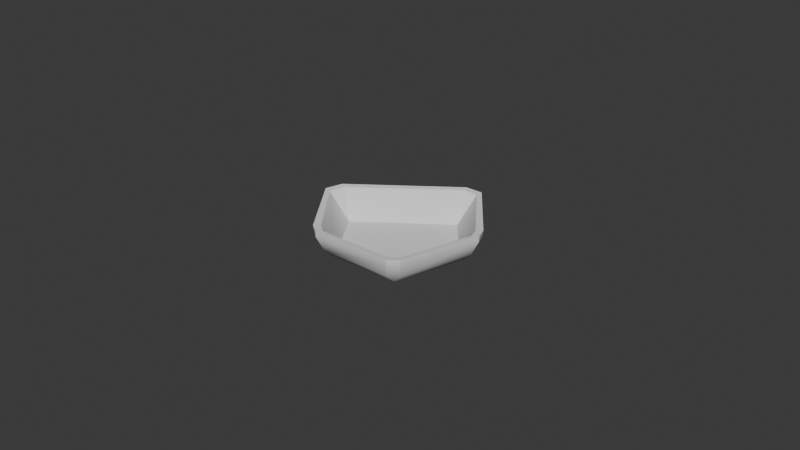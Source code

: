 # Source: weigh_boat_Xsmall.blend  (saved by Blender 4.1.23; exported with 4.5.12 LTS)
import bpy
from mathutils import Matrix  # noqa: F401  (used for matrix-valued properties, if any)

bpy.ops.wm.read_factory_settings(use_empty=True)
scene = bpy.context.scene
scene.name = 'Scene'

# ---- collections
col_collection = bpy.data.collections.new('Collection'); scene.collection.children.link(col_collection)

# ---- world
world_world = bpy.data.worlds.new('World'); scene.world = world_world
world_world.use_nodes = True; world_world.node_tree.nodes.clear()
_N = world_world.node_tree.nodes; _L = world_world.node_tree.links
n0 = _N.new('ShaderNodeOutputWorld'); n0.name = 'World Output'; n0.location = (300, 300)
n1 = _N.new('ShaderNodeBackground'); n1.name = 'Background'; n1.location = (10, 300)
n1.inputs[0].default_value = (0.05088, 0.05088, 0.05088, 1.0)
_L.new(n1.outputs[0], n0.inputs[0])
n0.is_active_output = True
world_world.color = (0.05088, 0.05088, 0.05088)
world_world.use_sun_shadow = False
world_world.sun_shadow_jitter_overblur = 0.0

# ---- meshes
me_cylinder = bpy.data.meshes.new('Cylinder')
me_cylinder.from_pydata([(0.005072, 0.0223, -0.004416), (0.005006, 0.02108, -0.003767), (0.01905, 0.006133, -0.004416), (0.01762, 0.005544, -0.003767), (0.01179, -0.01623, -0.004416), (0.01116, -0.01495, -0.003767), (-0.01172, -0.01623, -0.004416), (-0.01102, -0.0151, -0.003767), (-0.02278, 0.002064, -0.004416), (-0.02135, 0.001948, -0.003767), (0.02191, 0.005206, -0.001416), (0.02191, 0.005206, 0.004584), (0.01464, -0.01715, -0.001416), (0.01464, -0.01715, 0.004584), (0.01179, -0.01923, -0.001416), (0.01179, -0.01923, 0.004584), (-0.01172, -0.01923, -0.001416), (-0.01172, -0.01923, 0.004584), (-0.01458, -0.01715, -0.001416), (-0.01458, -0.01715, 0.004584), (-0.02695, 0.000707, -0.001416), (-0.02831, 0.001269, 0.004584), (0.002491, 0.02585, -0.001416), (0.002248, 0.02739, 0.004584), (-0.02536, 0.005618, -0.001416), (-0.02672, 0.00618, 0.004584), (0.007654, 0.02585, -0.001416), (0.007411, 0.02739, 0.004584), (0.02082, 0.00856, -0.001416), (0.02082, 0.00856, 0.004584), (0.02409, 0.005732, 0.003116), (0.02409, 0.005732, 0.004884), (0.0161, -0.01887, 0.003116), (0.0161, -0.01887, 0.004884), (0.01296, -0.02115, 0.003116), (0.01296, -0.02115, 0.004884), (-0.0129, -0.02115, 0.003116), (-0.0129, -0.02115, 0.004884), (-0.01604, -0.01887, 0.003116), (-0.01604, -0.01887, 0.004884), (-0.03016, 0.001476, 0.003116), (-0.03016, 0.001476, 0.004884), (0.002232, 0.02913, 0.003116), (0.002232, 0.02913, 0.004884), (-0.0284, 0.006878, 0.003116), (-0.0284, 0.006878, 0.004884), (0.007912, 0.02913, 0.003116), (0.007912, 0.02913, 0.004884), (0.02289, 0.009421, 0.003116), (0.02289, 0.009421, 0.004884)], [], [(28, 10, 2), (3, 5, 13, 11), (5, 7, 17, 15), (3, 1, 9, 7, 5), (8, 20, 24), (9, 1, 23, 25), (0, 2, 4, 6, 8), (23, 27, 47, 43), (29, 3, 11), (5, 15, 13), (4, 2, 10, 12), (15, 17, 37, 35), (4, 12, 14), (7, 19, 17), (6, 4, 14, 16), (28, 26, 46, 48), (8, 6, 18, 20), (7, 9, 21, 19), (16, 18, 6), (20, 18, 38, 40), (9, 25, 21), (23, 1, 27), (0, 8, 24, 22), (11, 13, 33, 31), (1, 3, 29, 27), (22, 26, 0), (2, 0, 26, 28), (16, 14, 34, 36), (12, 10, 30, 32), (21, 25, 45, 41), (24, 20, 40, 44), (10, 28, 48, 30), (30, 31, 33, 32), (34, 35, 37, 36), (38, 39, 41, 40), (44, 45, 43, 42), (46, 47, 49, 48), (32, 33, 35, 34), (36, 37, 39, 38), (40, 41, 45, 44), (47, 46, 42, 43), (49, 31, 30, 48), (14, 12, 32, 34), (19, 21, 41, 39), (27, 29, 49, 47), (22, 24, 44, 42), (29, 11, 31, 49), (13, 15, 35, 33), (26, 22, 42, 46), (25, 23, 43, 45), (17, 19, 39, 37), (18, 16, 36, 38)])
me_cylinder.polygons.foreach_set('use_smooth', [True] * 52)
_k = set([(0, 2), (0, 8), (0, 26), (1, 3), (1, 9), (1, 27), (2, 4), (3, 5), (4, 6), (5, 7), (6, 8), (7, 9), (8, 20), (9, 21), (9, 25), (10, 30), (11, 13), (11, 29), (12, 32), (13, 15), (14, 34), (15, 17), (16, 36), (17, 19), (19, 21), (20, 40), (21, 25), (22, 42), (23, 25), (23, 27), (24, 44), (26, 46), (27, 29), (30, 31), (31, 33), (31, 49), (32, 33), (33, 35), (34, 35), (35, 37), (36, 37), (37, 39), (39, 41), (40, 41), (40, 44), (41, 45), (42, 43), (42, 44), (42, 46), (43, 45), (43, 47), (44, 45), (46, 47), (47, 49)])
me_cylinder.attributes.new('sharp_edge', 'BOOLEAN', 'EDGE').data.foreach_set('value', [ (min(e.vertices), max(e.vertices)) in _k for e in me_cylinder.edges])
_uv = me_cylinder.uv_layers.new(name='UVMap')
_uv.uv.foreach_set('vector', [0.9783, 0.3242, 0.9783, 0.3242, 0.9783, 0.3242, 0.4783, 0.3242, 0.3911, 0.05584, 0.3911, 0.05584, 0.4783, 0.3242, 0.3911, 0.05584, 0.1089, 0.05584, 0.1089, 0.05584, 0.3911, 0.05584, 0.4783, 0.3242, 0.25, 0.49, 0.02175, 0.3242, 0.1089, 0.05584, 0.3911, 0.05584, 0.5217, 0.3242, 0.5217, 0.3242, 0.5217, 0.3242, 0.02175, 0.3242, 0.25, 0.49, 0.25, 0.49, 0.02175, 0.3242, 0.75, 0.49, 0.9783, 0.3242, 0.8911, 0.05584, 0.6089, 0.05584, 0.5217, 0.3242, 0.25, 0.49, 0.25, 0.49, 0.25, 0.49, 0.25, 0.49, 0.4783, 0.3242, 0.4783, 0.3242, 0.4783, 0.3242, 0.3911, 0.05584, 0.3911, 0.05584, 0.3911, 0.05584, 0.8911, 0.05584, 0.9783, 0.3242, 0.9783, 0.3242, 0.8911, 0.05584, 0.3911, 0.05584, 0.1089, 0.05584, 0.1089, 0.05584, 0.3911, 0.05584, 0.8911, 0.05584, 0.8911, 0.05584, 0.8911, 0.05584, 0.1089, 0.05584, 0.1089, 0.05584, 0.1089, 0.05584, 0.6089, 0.05584, 0.8911, 0.05584, 0.8911, 0.05584, 0.6089, 0.05584, 0.9783, 0.3242, 0.75, 0.49, 0.75, 0.49, 0.9783, 0.3242, 0.5217, 0.3242, 0.6089, 0.05584, 0.6089, 0.05584, 0.5217, 0.3242, 0.1089, 0.05584, 0.02175, 0.3242, 0.02175, 0.3242, 0.1089, 0.05584, 0.6089, 0.05584, 0.6089, 0.05584, 0.6089, 0.05584, 0.5217, 0.3242, 0.6089, 0.05584, 0.6089, 0.05584, 0.5217, 0.3242, 0.02175, 0.3242, 0.02175, 0.3242, 0.02175, 0.3242, 0.25, 0.49, 0.25, 0.49, 0.25, 0.49, 0.75, 0.49, 0.5217, 0.3242, 0.5217, 0.3242, 0.75, 0.49, 0.4783, 0.3242, 0.3911, 0.05584, 0.3911, 0.05584, 0.4783, 0.3242, 0.25, 0.49, 0.4783, 0.3242, 0.4783, 0.3242, 0.25, 0.49, 0.75, 0.49, 0.75, 0.49, 0.75, 0.49, 0.9783, 0.3242, 0.75, 0.49, 0.75, 0.49, 0.9783, 0.3242, 0.6089, 0.05584, 0.8911, 0.05584, 0.8911, 0.05584, 0.6089, 0.05584, 0.8911, 0.05584, 0.9783, 0.3242, 0.9783, 0.3242, 0.8911, 0.05584, 0.02175, 0.3242, 0.02175, 0.3242, 0.02175, 0.3242, 0.02175, 0.3242, 0.5217, 0.3242, 0.5217, 0.3242, 0.5217, 0.3242, 0.5217, 0.3242, 0.9783, 0.3242, 0.9783, 0.3242, 0.9783, 0.3242, 0.9783, 0.3242, 0.8, 0.5, 0.8, 1.0, 0.6, 1.0, 0.6, 0.5, 0.6, 0.5, 0.6, 1.0, 0.4, 1.0, 0.4, 0.5, 0.4, 0.5, 0.4, 1.0, 0.2, 1.0, 0.2, 0.5, 0.2, 0.5, 0.2, 1.0, 2.98e-08, 1.0, 2.98e-08, 0.5, 1.0, 0.5, 1.0, 1.0, 0.8, 1.0, 0.8, 0.5, 0.8911, 0.05584, 0.3911, 0.05584, 0.6, 1.0, 0.8911, 0.05584, 0.6089, 0.05584, 0.1089, 0.05584, 0.4, 1.0, 0.6089, 0.05584, 0.5217, 0.3242, 0.02175, 0.3242, 0.2, 1.0, 0.5217, 0.3242, 1.0, 1.0, 1.0, 0.5, 0.75, 0.49, 2.98e-08, 1.0, 0.8, 1.0, 0.8, 1.0, 0.9783, 0.3242, 0.8, 0.5, 0.8911, 0.05584, 0.8911, 0.05584, 0.8911, 0.05584, 0.8911, 0.05584, 0.1089, 0.05584, 0.02175, 0.3242, 0.02175, 0.3242, 0.1089, 0.05584, 0.25, 0.49, 0.4783, 0.3242, 0.4783, 0.3242, 0.25, 0.49, 0.75, 0.49, 0.5217, 0.3242, 0.5217, 0.3242, 0.75, 0.49, 0.4783, 0.3242, 0.4783, 0.3242, 0.4783, 0.3242, 0.4783, 0.3242, 0.3911, 0.05584, 0.3911, 0.05584, 0.3911, 0.05584, 0.3911, 0.05584, 0.75, 0.49, 0.75, 0.49, 0.75, 0.49, 0.75, 0.49, 0.02175, 0.3242, 0.25, 0.49, 0.25, 0.49, 0.02175, 0.3242, 0.1089, 0.05584, 0.1089, 0.05584, 0.1089, 0.05584, 0.1089, 0.05584, 0.6089, 0.05584, 0.6089, 0.05584, 0.6089, 0.05584, 0.6089, 0.05584])
me_cylinder.update()

# ---- objects
ob_cylinder = bpy.data.objects.new('Cylinder', me_cylinder)

# ---- transforms, parenting, visibility, modifiers, constraints
ob_cylinder.location = (0.0, 0.0, 0.0)

# ---- collection membership
col_collection.objects.link(ob_cylinder)

# ---- scene / render settings (as saved in the file)
scene.frame_start = 1; scene.frame_end = 250; scene.frame_set(48)
scene.render.engine = 'BLENDER_EEVEE_NEXT'
scene.cycles.sampling_pattern = 'TABULATED_SOBOL'
scene.eevee.ray_tracing_options.trace_max_roughness = 0.0
bpy.context.view_layer.update()

# ---- added for rendering (the .blend has no active camera and no usable light): camera, sun
cam_auto = bpy.data.cameras.new('AutoCamera')
cam_auto.lens = 50.0
cam_auto.sensor_width = 36.0
cam_auto.clip_end = 1000.0
ob_auto_camera = bpy.data.objects.new('AutoCamera', cam_auto)
scene.collection.objects.link(ob_auto_camera)
ob_auto_camera.location = (0.182014, -0.218059, 0.14827)
ob_auto_camera.rotation_euler = (1.09748, -7.21219e-08, 0.694738)
scene.camera = ob_auto_camera
light_auto_sun = bpy.data.lights.new('AutoSun', 'SUN')
light_auto_sun.energy = 3.0
light_auto_sun.angle = 0.0523599
ob_auto_sun = bpy.data.objects.new('AutoSun', light_auto_sun)
scene.collection.objects.link(ob_auto_sun)
ob_auto_sun.rotation_euler = (0.872665, 0.174533, 0.523599)
bpy.context.view_layer.update()
